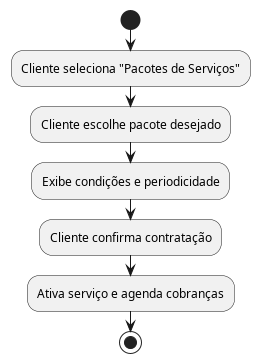

The diagram above was rendered by PlantUML. Its source (embedded in the PNG):
@startuml Pacote_Servicos
start
:Cliente seleciona "Pacotes de Serviços";
:Cliente escolhe pacote desejado;
:Exibe condições e periodicidade;
:Cliente confirma contratação;
:Ativa serviço e agenda cobranças;
stop
@enduml